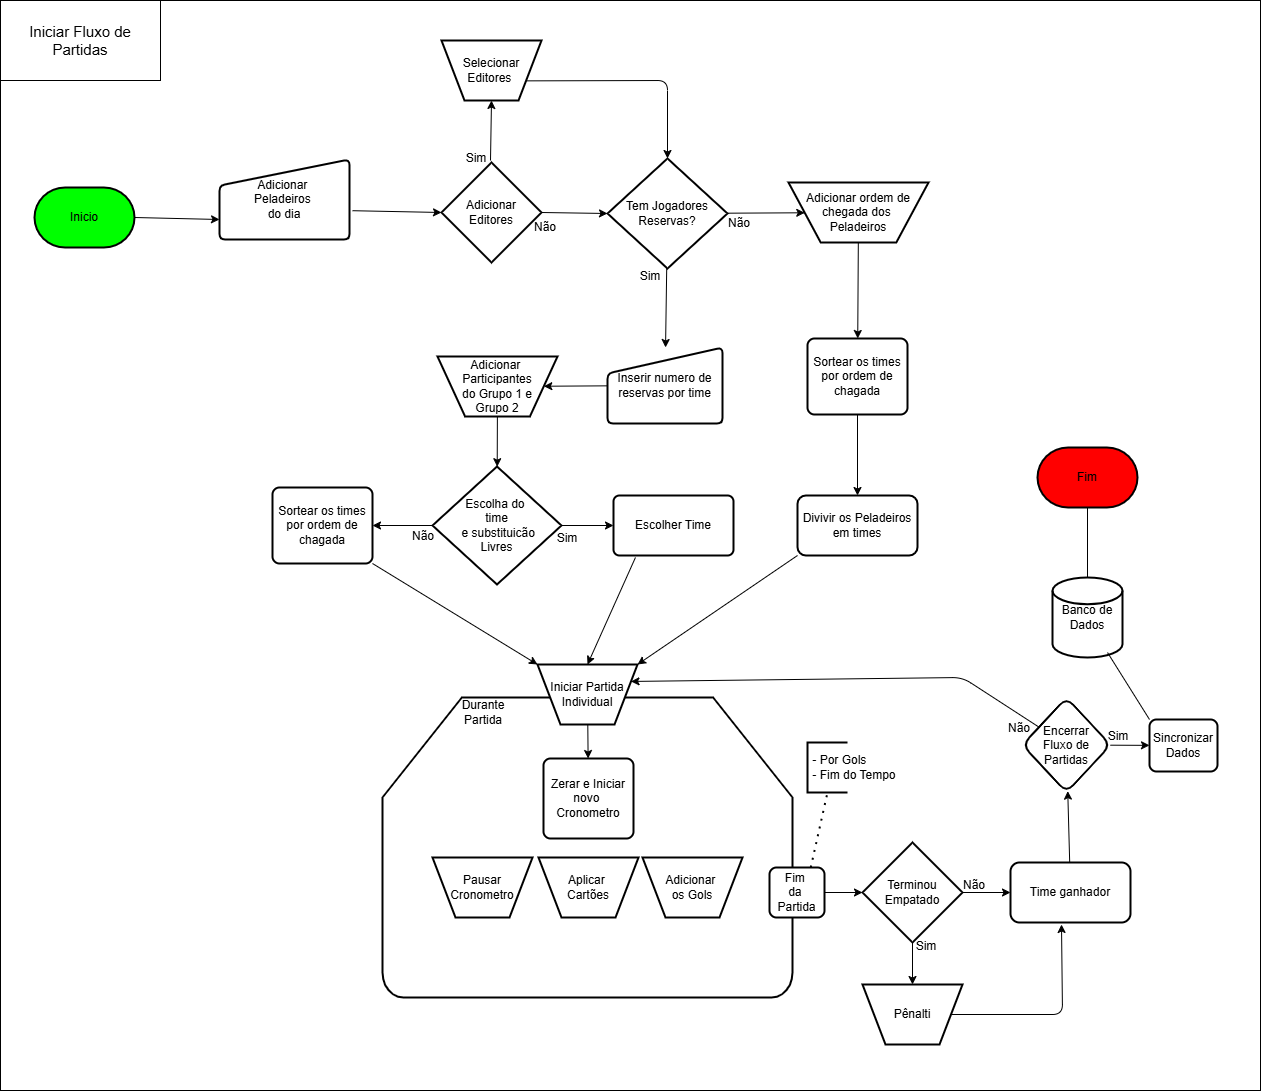

The diagram above was exported from draw.io. Its source (the exported page's mxGraphModel, read from the mxfile embedded in the PNG):
<mxGraphModel dx="1810" dy="2202" grid="1" gridSize="10" guides="1" tooltips="1" connect="1" arrows="1" fold="1" page="1" pageScale="1" pageWidth="1169" pageHeight="827" math="0" shadow="0">
  <root>
    <mxCell id="0" />
    <mxCell id="1" parent="0" />
    <mxCell id="113" value="" style="rounded=0;whiteSpace=wrap;html=1;" vertex="1" parent="1">
      <mxGeometry x="10" y="-120" width="1260" height="1090" as="geometry" />
    </mxCell>
    <mxCell id="65" value="" style="strokeWidth=2;html=1;shape=mxgraph.flowchart.loop_limit;whiteSpace=wrap;" parent="1" vertex="1">
      <mxGeometry x="392" y="577" width="410" height="300" as="geometry" />
    </mxCell>
    <mxCell id="2" value="Inicio" style="strokeWidth=2;html=1;shape=mxgraph.flowchart.terminator;whiteSpace=wrap;fillColor=#00FF00;" parent="1" vertex="1">
      <mxGeometry x="44" y="67" width="100" height="60" as="geometry" />
    </mxCell>
    <mxCell id="35" value="" style="edgeStyle=none;html=1;" parent="1" source="5" target="34" edge="1">
      <mxGeometry relative="1" as="geometry" />
    </mxCell>
    <mxCell id="5" value="Inserir numero de reservas por time" style="html=1;strokeWidth=2;shape=manualInput;whiteSpace=wrap;rounded=1;size=26;arcSize=11;" parent="1" vertex="1">
      <mxGeometry x="617" y="227" width="115" height="76" as="geometry" />
    </mxCell>
    <mxCell id="18" value="" style="edgeStyle=none;html=1;" parent="1" source="15" target="17" edge="1">
      <mxGeometry relative="1" as="geometry" />
    </mxCell>
    <mxCell id="15" value="Adicionar ordem de chegada dos&amp;nbsp;&lt;div&gt;&lt;font style=&quot;color: rgb(0, 0, 0);&quot;&gt;Peladeiros&lt;/font&gt;&lt;/div&gt;" style="verticalLabelPosition=middle;verticalAlign=middle;html=1;shape=trapezoid;perimeter=trapezoidPerimeter;whiteSpace=wrap;size=0.23;arcSize=10;flipV=1;labelPosition=center;align=center;strokeWidth=2;" parent="1" vertex="1">
      <mxGeometry x="798" y="62" width="140" height="60" as="geometry" />
    </mxCell>
    <mxCell id="20" value="" style="edgeStyle=none;html=1;entryX=0.5;entryY=0;entryDx=0;entryDy=0;" parent="1" source="17" target="22" edge="1">
      <mxGeometry relative="1" as="geometry">
        <mxPoint x="869.6416315789475" y="372.1113684210527" as="targetPoint" />
      </mxGeometry>
    </mxCell>
    <mxCell id="17" value="Sortear os times&lt;div&gt;&lt;font style=&quot;color: rgb(0, 0, 0);&quot;&gt;por ordem de chagada&lt;/font&gt;&lt;/div&gt;" style="rounded=1;whiteSpace=wrap;html=1;absoluteArcSize=1;arcSize=14;strokeWidth=2;" parent="1" vertex="1">
      <mxGeometry x="817" y="218" width="100" height="76" as="geometry" />
    </mxCell>
    <mxCell id="22" value="Divivir os Peladeiros em times" style="rounded=1;whiteSpace=wrap;html=1;arcSize=14;strokeWidth=2;" parent="1" vertex="1">
      <mxGeometry x="807" y="375" width="120" height="60" as="geometry" />
    </mxCell>
    <mxCell id="24" value="Não" style="text;html=1;align=center;verticalAlign=middle;whiteSpace=wrap;rounded=0;" parent="1" vertex="1">
      <mxGeometry x="719" y="88" width="60" height="30" as="geometry" />
    </mxCell>
    <mxCell id="27" value="Sim" style="text;html=1;align=center;verticalAlign=middle;whiteSpace=wrap;rounded=0;" parent="1" vertex="1">
      <mxGeometry x="630" y="141" width="60" height="30" as="geometry" />
    </mxCell>
    <mxCell id="32" value="" style="edgeStyle=none;html=1;" parent="1" source="30" target="15" edge="1">
      <mxGeometry relative="1" as="geometry" />
    </mxCell>
    <mxCell id="33" value="" style="edgeStyle=none;html=1;" parent="1" source="30" target="5" edge="1">
      <mxGeometry relative="1" as="geometry" />
    </mxCell>
    <mxCell id="30" value="Tem Jogadores Reservas?" style="rhombus;whiteSpace=wrap;html=1;fillColor=#FFFFFF;strokeWidth=2;" parent="1" vertex="1">
      <mxGeometry x="617" y="38" width="120" height="110" as="geometry" />
    </mxCell>
    <mxCell id="38" value="" style="edgeStyle=none;html=1;" parent="1" source="34" target="37" edge="1">
      <mxGeometry relative="1" as="geometry" />
    </mxCell>
    <mxCell id="34" value="Adicionar&amp;nbsp;&lt;div&gt;&lt;font style=&quot;color: rgb(0, 0, 0);&quot;&gt;Participantes&lt;/font&gt;&lt;div&gt;&lt;font style=&quot;color: rgb(0, 0, 0);&quot;&gt;&amp;nbsp;do Grupo 1 e&amp;nbsp;&lt;/font&gt;&lt;/div&gt;&lt;div&gt;&lt;font style=&quot;color: rgb(0, 0, 0);&quot;&gt;Grupo 2&lt;/font&gt;&lt;/div&gt;&lt;/div&gt;" style="verticalLabelPosition=middle;verticalAlign=middle;html=1;shape=trapezoid;perimeter=trapezoidPerimeter;whiteSpace=wrap;size=0.23;arcSize=10;flipV=1;labelPosition=center;align=center;strokeWidth=2;" parent="1" vertex="1">
      <mxGeometry x="447" y="236" width="120" height="60" as="geometry" />
    </mxCell>
    <mxCell id="40" value="" style="edgeStyle=none;html=1;" parent="1" source="37" target="39" edge="1">
      <mxGeometry relative="1" as="geometry" />
    </mxCell>
    <mxCell id="43" value="" style="edgeStyle=none;html=1;" parent="1" source="37" target="42" edge="1">
      <mxGeometry relative="1" as="geometry" />
    </mxCell>
    <mxCell id="37" value="Escolha do&amp;nbsp;&lt;div&gt;&lt;font style=&quot;color: rgb(0, 0, 0);&quot;&gt;time&lt;/font&gt;&lt;div&gt;&lt;font style=&quot;color: rgb(0, 0, 0);&quot;&gt;&amp;nbsp;e substituicão&lt;/font&gt;&lt;div&gt;&lt;font style=&quot;color: rgb(0, 0, 0);&quot;&gt;Livres&lt;/font&gt;&lt;/div&gt;&lt;/div&gt;&lt;/div&gt;" style="rhombus;whiteSpace=wrap;html=1;arcSize=10;strokeWidth=2;" parent="1" vertex="1">
      <mxGeometry x="442" y="346" width="129" height="118" as="geometry" />
    </mxCell>
    <mxCell id="39" value="Sortear os times&lt;div&gt;&lt;font style=&quot;color: rgb(0, 0, 0);&quot;&gt;por ordem de chagada&lt;/font&gt;&lt;/div&gt;" style="rounded=1;whiteSpace=wrap;html=1;absoluteArcSize=1;arcSize=14;strokeWidth=2;" parent="1" vertex="1">
      <mxGeometry x="282" y="367" width="100" height="76" as="geometry" />
    </mxCell>
    <mxCell id="41" value="Não" style="text;html=1;align=center;verticalAlign=middle;whiteSpace=wrap;rounded=0;" parent="1" vertex="1">
      <mxGeometry x="403" y="401" width="60" height="30" as="geometry" />
    </mxCell>
    <mxCell id="42" value="Escolher Time" style="rounded=1;whiteSpace=wrap;html=1;arcSize=10;strokeWidth=2;" parent="1" vertex="1">
      <mxGeometry x="623" y="375" width="120" height="60" as="geometry" />
    </mxCell>
    <mxCell id="44" value="Sim" style="text;html=1;align=center;verticalAlign=middle;whiteSpace=wrap;rounded=0;" parent="1" vertex="1">
      <mxGeometry x="547" y="403" width="60" height="30" as="geometry" />
    </mxCell>
    <mxCell id="45" value="Iniciar Partida&lt;div&gt;&lt;font style=&quot;color: rgb(0, 0, 0);&quot;&gt;Individual&lt;/font&gt;&lt;/div&gt;" style="verticalLabelPosition=middle;verticalAlign=middle;html=1;shape=trapezoid;perimeter=trapezoidPerimeter;whiteSpace=wrap;size=0.23;arcSize=10;flipV=1;labelPosition=center;align=center;strokeWidth=2;" parent="1" vertex="1">
      <mxGeometry x="547" y="544" width="100" height="60" as="geometry" />
    </mxCell>
    <mxCell id="46" value="" style="endArrow=classic;html=1;entryX=0;entryY=0;entryDx=0;entryDy=0;exitX=1;exitY=1;exitDx=0;exitDy=0;" parent="1" source="39" target="45" edge="1">
      <mxGeometry width="50" height="50" relative="1" as="geometry">
        <mxPoint x="617" y="344" as="sourcePoint" />
        <mxPoint x="667" y="294" as="targetPoint" />
      </mxGeometry>
    </mxCell>
    <mxCell id="47" value="" style="endArrow=classic;html=1;entryX=1;entryY=0;entryDx=0;entryDy=0;exitX=0;exitY=1;exitDx=0;exitDy=0;" parent="1" source="22" target="45" edge="1">
      <mxGeometry width="50" height="50" relative="1" as="geometry">
        <mxPoint x="666.5" y="484" as="sourcePoint" />
        <mxPoint x="831.5" y="585" as="targetPoint" />
      </mxGeometry>
    </mxCell>
    <mxCell id="48" value="" style="endArrow=classic;html=1;entryX=0.5;entryY=0;entryDx=0;entryDy=0;exitX=0.183;exitY=1.033;exitDx=0;exitDy=0;exitPerimeter=0;" parent="1" source="42" target="45" edge="1">
      <mxGeometry width="50" height="50" relative="1" as="geometry">
        <mxPoint x="563" y="504" as="sourcePoint" />
        <mxPoint x="613" y="454" as="targetPoint" />
      </mxGeometry>
    </mxCell>
    <mxCell id="52" value="Durante Partida" style="text;html=1;align=center;verticalAlign=middle;whiteSpace=wrap;rounded=0;perimeterSpacing=0;strokeWidth=2;strokeColor=none;" parent="1" vertex="1">
      <mxGeometry x="463" y="577" width="60" height="30" as="geometry" />
    </mxCell>
    <mxCell id="54" value="" style="edgeStyle=none;html=1;" parent="1" source="45" target="53" edge="1">
      <mxGeometry relative="1" as="geometry">
        <mxPoint x="597" y="604" as="sourcePoint" />
        <mxPoint x="597" y="684" as="targetPoint" />
      </mxGeometry>
    </mxCell>
    <mxCell id="53" value="Zerar e Iniciar&lt;div&gt;&lt;font style=&quot;color: rgb(0, 0, 0);&quot;&gt;novo&amp;nbsp;&lt;/font&gt;&lt;/div&gt;&lt;div&gt;&lt;font style=&quot;color: rgb(0, 0, 0);&quot;&gt;Cronometro&lt;/font&gt;&lt;/div&gt;" style="rounded=1;whiteSpace=wrap;html=1;absoluteArcSize=1;arcSize=14;strokeWidth=2;" parent="1" vertex="1">
      <mxGeometry x="553" y="638" width="90" height="80" as="geometry" />
    </mxCell>
    <mxCell id="57" value="Pausar&lt;div&gt;&lt;font style=&quot;color: rgb(0, 0, 0);&quot;&gt;Cronometro&lt;/font&gt;&lt;/div&gt;" style="verticalLabelPosition=middle;verticalAlign=middle;html=1;shape=trapezoid;perimeter=trapezoidPerimeter;whiteSpace=wrap;size=0.23;arcSize=10;flipV=1;labelPosition=center;align=center;strokeWidth=2;" parent="1" vertex="1">
      <mxGeometry x="442" y="737" width="100" height="60" as="geometry" />
    </mxCell>
    <mxCell id="58" value="Aplicar&amp;nbsp;&lt;br&gt;&lt;div&gt;&lt;font style=&quot;color: rgb(0, 0, 0);&quot;&gt;&lt;span style=&quot;font-family: monospace; font-size: 0px; text-align: start; text-wrap-mode: nowrap; background-color: transparent; color: rgb(63, 63, 63);&quot;&gt;%3CmxGraphModel%3E%3Croot%3E%3CmxCell%20id%3D%220%22%2F%3E%3CmxCell%20id%3D%221%22%20parent%3D%220%22%2F%3E%3CmxCell%20id%3D%222%22%20value%3D%22Pausar%26lt%3Bdiv%26gt%3BCronometro%26lt%3B%2Fdiv%26gt%3B%22%20style%3D%22verticalLabelPosition%3Dmiddle%3BverticalAlign%3Dmiddle%3Bhtml%3D1%3Bshape%3Dtrapezoid%3Bperimeter%3DtrapezoidPerimeter%3BwhiteSpace%3Dwrap%3Bsize%3D0.23%3BarcSize%3D10%3BflipV%3D1%3BlabelPosition%3Dcenter%3Balign%3Dcenter%3B%22%20vertex%3D%221%22%20parent%3D%221%22%3E%3CmxGeometry%20x%3D%22255%22%20y%3D%22880%22%20width%3D%22100%22%20height%3D%2260%22%20as%3D%22geometry%22%2F%3E%3C%2FmxCell%3E%3C%2Froot%3E%3C%2FmxGraphModel%3E&lt;/span&gt;Cartões&lt;/font&gt;&lt;/div&gt;" style="verticalLabelPosition=middle;verticalAlign=middle;html=1;shape=trapezoid;perimeter=trapezoidPerimeter;whiteSpace=wrap;size=0.23;arcSize=10;flipV=1;labelPosition=center;align=center;strokeWidth=2;" parent="1" vertex="1">
      <mxGeometry x="548" y="737" width="100" height="60" as="geometry" />
    </mxCell>
    <mxCell id="59" value="Adicionar&amp;nbsp;&lt;div&gt;&lt;font style=&quot;color: rgb(0, 0, 0);&quot;&gt;os Gols&lt;/font&gt;&lt;/div&gt;" style="verticalLabelPosition=middle;verticalAlign=middle;html=1;shape=trapezoid;perimeter=trapezoidPerimeter;whiteSpace=wrap;size=0.23;arcSize=10;flipV=1;labelPosition=center;align=center;strokeWidth=2;" parent="1" vertex="1">
      <mxGeometry x="652" y="737" width="100" height="60" as="geometry" />
    </mxCell>
    <mxCell id="70" value="" style="edgeStyle=none;html=1;" parent="1" source="66" target="69" edge="1">
      <mxGeometry relative="1" as="geometry" />
    </mxCell>
    <mxCell id="66" value="Fim&amp;nbsp;&lt;div&gt;da&amp;nbsp;&lt;/div&gt;&lt;div&gt;Partida&lt;/div&gt;" style="rounded=1;whiteSpace=wrap;html=1;absoluteArcSize=1;arcSize=14;strokeWidth=2;" parent="1" vertex="1">
      <mxGeometry x="779" y="747" width="55" height="50" as="geometry" />
    </mxCell>
    <mxCell id="80" value="" style="edgeStyle=none;html=1;" parent="1" source="69" target="79" edge="1">
      <mxGeometry relative="1" as="geometry" />
    </mxCell>
    <mxCell id="82" value="" style="edgeStyle=none;html=1;" parent="1" source="69" target="81" edge="1">
      <mxGeometry relative="1" as="geometry" />
    </mxCell>
    <mxCell id="69" value="Terminou&lt;div&gt;&lt;font style=&quot;color: rgb(0, 0, 0);&quot;&gt;Empatado&lt;/font&gt;&lt;/div&gt;" style="strokeWidth=2;html=1;shape=mxgraph.flowchart.decision;whiteSpace=wrap;" parent="1" vertex="1">
      <mxGeometry x="872" y="722" width="100" height="100" as="geometry" />
    </mxCell>
    <mxCell id="73" value="Não" style="text;html=1;align=center;verticalAlign=middle;whiteSpace=wrap;rounded=0;" parent="1" vertex="1">
      <mxGeometry x="954" y="750" width="60" height="30" as="geometry" />
    </mxCell>
    <mxCell id="74" value="Fim" style="strokeWidth=2;html=1;shape=mxgraph.flowchart.terminator;whiteSpace=wrap;fillColor=#FF0000;" parent="1" vertex="1">
      <mxGeometry x="1047" y="327" width="100" height="60" as="geometry" />
    </mxCell>
    <mxCell id="78" value="Sim" style="text;html=1;align=center;verticalAlign=middle;whiteSpace=wrap;rounded=0;" parent="1" vertex="1">
      <mxGeometry x="906" y="811" width="60" height="30" as="geometry" />
    </mxCell>
    <mxCell id="79" value="Pênalti" style="verticalLabelPosition=middle;verticalAlign=middle;html=1;shape=trapezoid;perimeter=trapezoidPerimeter;whiteSpace=wrap;size=0.23;arcSize=10;flipV=1;labelPosition=center;align=center;strokeWidth=2;" parent="1" vertex="1">
      <mxGeometry x="872" y="864" width="100" height="60" as="geometry" />
    </mxCell>
    <mxCell id="85" value="" style="edgeStyle=none;html=1;" parent="1" source="81" target="84" edge="1">
      <mxGeometry relative="1" as="geometry" />
    </mxCell>
    <mxCell id="81" value="Time ganhador" style="rounded=1;whiteSpace=wrap;html=1;strokeWidth=2;" parent="1" vertex="1">
      <mxGeometry x="1020" y="742" width="120" height="60" as="geometry" />
    </mxCell>
    <mxCell id="83" value="" style="endArrow=classic;html=1;exitX=1;exitY=0.5;exitDx=0;exitDy=0;entryX=0.425;entryY=1.033;entryDx=0;entryDy=0;entryPerimeter=0;" parent="1" source="79" target="81" edge="1">
      <mxGeometry width="50" height="50" relative="1" as="geometry">
        <mxPoint x="722" y="757" as="sourcePoint" />
        <mxPoint x="772" y="707" as="targetPoint" />
        <Array as="points">
          <mxPoint x="1072" y="894" />
        </Array>
      </mxGeometry>
    </mxCell>
    <mxCell id="87" value="" style="edgeStyle=none;html=1;entryX=1;entryY=0.25;entryDx=0;entryDy=0;" parent="1" source="84" target="45" edge="1">
      <mxGeometry relative="1" as="geometry">
        <mxPoint x="920" y="632" as="targetPoint" />
        <Array as="points">
          <mxPoint x="972" y="557" />
        </Array>
      </mxGeometry>
    </mxCell>
    <mxCell id="98" value="" style="edgeStyle=none;html=1;" parent="1" source="84" target="96" edge="1">
      <mxGeometry relative="1" as="geometry" />
    </mxCell>
    <mxCell id="84" value="Encerrar&lt;div&gt;&lt;span style=&quot;background-color: transparent;&quot;&gt;&lt;font style=&quot;color: rgb(0, 0, 0);&quot;&gt;Fluxo de Partidas&lt;/font&gt;&lt;/span&gt;&lt;/div&gt;" style="rhombus;whiteSpace=wrap;html=1;rounded=1;strokeWidth=2;" parent="1" vertex="1">
      <mxGeometry x="1032" y="577" width="88" height="95" as="geometry" />
    </mxCell>
    <mxCell id="88" value="Não" style="text;html=1;align=center;verticalAlign=middle;whiteSpace=wrap;rounded=0;" parent="1" vertex="1">
      <mxGeometry x="999" y="593" width="60" height="30" as="geometry" />
    </mxCell>
    <mxCell id="92" value="&amp;nbsp;- Por Gols&lt;div&gt;&lt;font style=&quot;color: rgb(0, 0, 0);&quot;&gt;&amp;nbsp;- Fim do Tempo&lt;/font&gt;&lt;/div&gt;" style="strokeWidth=2;html=1;shape=mxgraph.flowchart.annotation_1;align=left;pointerEvents=1;" parent="1" vertex="1">
      <mxGeometry x="817" y="622" width="40" height="50" as="geometry" />
    </mxCell>
    <mxCell id="94" value="" style="endArrow=none;dashed=1;html=1;dashPattern=1 3;strokeWidth=2;exitX=0.75;exitY=0;exitDx=0;exitDy=0;entryX=0.5;entryY=1;entryDx=0;entryDy=0;entryPerimeter=0;" parent="1" source="66" target="92" edge="1">
      <mxGeometry width="50" height="50" relative="1" as="geometry">
        <mxPoint x="732" y="657" as="sourcePoint" />
        <mxPoint x="782" y="607" as="targetPoint" />
      </mxGeometry>
    </mxCell>
    <mxCell id="96" value="Sincronizar&lt;div&gt;&lt;font style=&quot;color: rgb(0, 0, 0);&quot;&gt;Dados&lt;/font&gt;&lt;/div&gt;" style="rounded=1;whiteSpace=wrap;html=1;absoluteArcSize=1;arcSize=14;strokeWidth=2;" parent="1" vertex="1">
      <mxGeometry x="1159" y="599" width="68" height="52" as="geometry" />
    </mxCell>
    <mxCell id="97" value="Banco&amp;nbsp;&lt;span style=&quot;background-color: transparent;&quot;&gt;&lt;font style=&quot;color: rgb(0, 0, 0);&quot;&gt;de&lt;/font&gt;&lt;/span&gt;&lt;div&gt;&lt;font style=&quot;color: rgb(0, 0, 0);&quot;&gt;Dados&lt;/font&gt;&lt;/div&gt;" style="strokeWidth=2;html=1;shape=mxgraph.flowchart.database;whiteSpace=wrap;" parent="1" vertex="1">
      <mxGeometry x="1062" y="457" width="70" height="80" as="geometry" />
    </mxCell>
    <mxCell id="99" value="" style="endArrow=none;html=1;entryX=0;entryY=0;entryDx=0;entryDy=0;exitX=0.786;exitY=0.938;exitDx=0;exitDy=0;exitPerimeter=0;" parent="1" source="97" target="96" edge="1">
      <mxGeometry width="50" height="50" relative="1" as="geometry">
        <mxPoint x="742" y="542" as="sourcePoint" />
        <mxPoint x="792" y="492" as="targetPoint" />
      </mxGeometry>
    </mxCell>
    <mxCell id="100" value="" style="endArrow=none;html=1;entryX=0.5;entryY=0;entryDx=0;entryDy=0;exitX=0.5;exitY=1;exitDx=0;exitDy=0;exitPerimeter=0;entryPerimeter=0;" parent="1" source="74" target="97" edge="1">
      <mxGeometry width="50" height="50" relative="1" as="geometry">
        <mxPoint x="1092" y="401" as="sourcePoint" />
        <mxPoint x="1132" y="471" as="targetPoint" />
      </mxGeometry>
    </mxCell>
    <mxCell id="101" value="&lt;font style=&quot;font-size: 15px; color: rgb(0, 0, 0);&quot;&gt;Iniciar Fluxo de Partidas&lt;/font&gt;" style="text;html=1;align=center;verticalAlign=middle;whiteSpace=wrap;rounded=0;strokeColor=default;" parent="1" vertex="1">
      <mxGeometry x="10" y="-120" width="160" height="80" as="geometry" />
    </mxCell>
    <mxCell id="102" value="Sim" style="text;html=1;align=center;verticalAlign=middle;whiteSpace=wrap;rounded=0;" parent="1" vertex="1">
      <mxGeometry x="1098" y="601" width="60" height="30" as="geometry" />
    </mxCell>
    <mxCell id="103" value="Adicionar&lt;br&gt;Editores" style="strokeWidth=2;html=1;shape=mxgraph.flowchart.decision;whiteSpace=wrap;" vertex="1" parent="1">
      <mxGeometry x="451" y="42" width="100" height="100" as="geometry" />
    </mxCell>
    <mxCell id="104" value="Selecionar Editores&amp;nbsp;" style="verticalLabelPosition=middle;verticalAlign=middle;html=1;shape=trapezoid;perimeter=trapezoidPerimeter;whiteSpace=wrap;size=0.23;arcSize=10;flipV=1;labelPosition=center;align=center;strokeWidth=2;" vertex="1" parent="1">
      <mxGeometry x="451" y="-80" width="100" height="60" as="geometry" />
    </mxCell>
    <mxCell id="105" value="&lt;span style=&quot;color: rgb(0, 0, 0);&quot;&gt;Adicionar&amp;nbsp;&lt;/span&gt;&lt;div&gt;&lt;span style=&quot;color: rgb(0, 0, 0);&quot;&gt;Peladeiros&amp;nbsp;&lt;/span&gt;&lt;div style=&quot;scrollbar-color: rgb(226, 226, 226) rgb(251, 251, 251);&quot;&gt;&lt;font style=&quot;scrollbar-color: rgb(226, 226, 226) rgb(251, 251, 251); color: rgb(0, 0, 0);&quot;&gt;do dia&lt;/font&gt;&lt;/div&gt;&lt;/div&gt;" style="html=1;strokeWidth=2;shape=manualInput;whiteSpace=wrap;rounded=1;size=26;arcSize=11;" vertex="1" parent="1">
      <mxGeometry x="229" y="39" width="130" height="80" as="geometry" />
    </mxCell>
    <mxCell id="106" value="" style="endArrow=classic;html=1;exitX=1;exitY=0.5;exitDx=0;exitDy=0;exitPerimeter=0;entryX=0;entryY=0.75;entryDx=0;entryDy=0;" edge="1" parent="1" source="2" target="105">
      <mxGeometry width="50" height="50" relative="1" as="geometry">
        <mxPoint x="175" y="181" as="sourcePoint" />
        <mxPoint x="225" y="131" as="targetPoint" />
      </mxGeometry>
    </mxCell>
    <mxCell id="107" value="" style="endArrow=classic;html=1;exitX=1.023;exitY=0.64;exitDx=0;exitDy=0;exitPerimeter=0;entryX=0;entryY=0.5;entryDx=0;entryDy=0;entryPerimeter=0;" edge="1" parent="1" source="105" target="103">
      <mxGeometry width="50" height="50" relative="1" as="geometry">
        <mxPoint x="362" y="150" as="sourcePoint" />
        <mxPoint x="447" y="152" as="targetPoint" />
      </mxGeometry>
    </mxCell>
    <mxCell id="108" value="" style="endArrow=classic;html=1;entryX=0.5;entryY=1;entryDx=0;entryDy=0;" edge="1" parent="1" target="104">
      <mxGeometry width="50" height="50" relative="1" as="geometry">
        <mxPoint x="500" y="40" as="sourcePoint" />
        <mxPoint x="477" y="22" as="targetPoint" />
      </mxGeometry>
    </mxCell>
    <mxCell id="109" value="" style="endArrow=classic;html=1;exitX=1;exitY=0.75;exitDx=0;exitDy=0;entryX=0.5;entryY=0;entryDx=0;entryDy=0;" edge="1" parent="1" source="104" target="30">
      <mxGeometry width="50" height="50" relative="1" as="geometry">
        <mxPoint x="605" y="-40" as="sourcePoint" />
        <mxPoint x="690" y="-38" as="targetPoint" />
        <Array as="points">
          <mxPoint x="677" y="-40" />
        </Array>
      </mxGeometry>
    </mxCell>
    <mxCell id="110" value="" style="endArrow=classic;html=1;exitX=1;exitY=0.5;exitDx=0;exitDy=0;exitPerimeter=0;entryX=0;entryY=0.5;entryDx=0;entryDy=0;" edge="1" parent="1" source="103" target="30">
      <mxGeometry width="50" height="50" relative="1" as="geometry">
        <mxPoint x="510" y="155" as="sourcePoint" />
        <mxPoint x="595" y="157" as="targetPoint" />
      </mxGeometry>
    </mxCell>
    <mxCell id="111" value="Sim" style="text;html=1;align=center;verticalAlign=middle;whiteSpace=wrap;rounded=0;" vertex="1" parent="1">
      <mxGeometry x="456" y="23" width="60" height="30" as="geometry" />
    </mxCell>
    <mxCell id="112" value="Não" style="text;html=1;align=center;verticalAlign=middle;whiteSpace=wrap;rounded=0;" vertex="1" parent="1">
      <mxGeometry x="525" y="92" width="60" height="30" as="geometry" />
    </mxCell>
  </root>
</mxGraphModel>